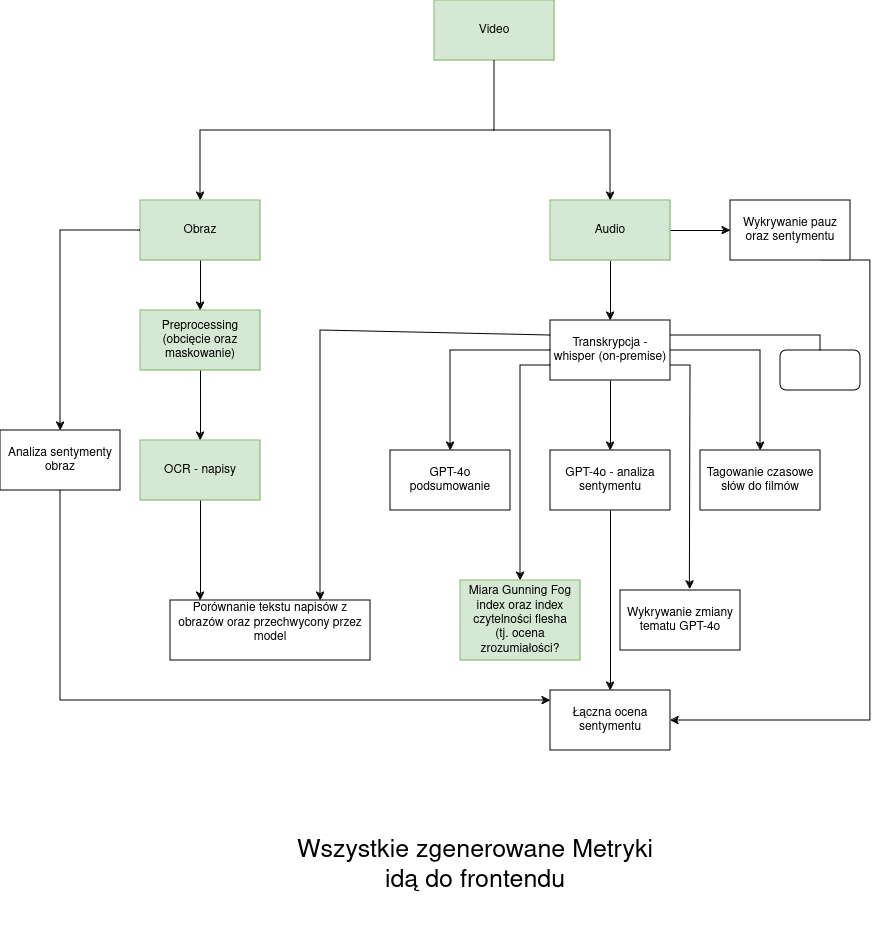

The diagram above was exported from draw.io. Its source (the exported page's mxGraphModel, read from the mxfile embedded in the PNG):
<mxGraphModel dx="2261" dy="738" grid="1" gridSize="10" guides="1" tooltips="1" connect="1" arrows="1" fold="1" page="1" pageScale="1" pageWidth="827" pageHeight="1169" math="0" shadow="0">
  <root>
    <mxCell id="0" />
    <mxCell id="1" parent="0" />
    <mxCell id="3LR-3MxfBmT63uLvBFqR-1" value="Video" style="rounded=0;whiteSpace=wrap;html=1;fillColor=#d5e8d4;strokeColor=#82b366;" parent="1" vertex="1">
      <mxGeometry x="354" y="150" width="120" height="60" as="geometry" />
    </mxCell>
    <mxCell id="3LR-3MxfBmT63uLvBFqR-2" value="" style="endArrow=classic;html=1;rounded=0;exitX=0.5;exitY=1;exitDx=0;exitDy=0;" parent="1" source="3LR-3MxfBmT63uLvBFqR-1" edge="1">
      <mxGeometry width="50" height="50" relative="1" as="geometry">
        <mxPoint x="390" y="410" as="sourcePoint" />
        <mxPoint x="530" y="350" as="targetPoint" />
        <Array as="points">
          <mxPoint x="414" y="280" />
          <mxPoint x="530" y="280" />
        </Array>
      </mxGeometry>
    </mxCell>
    <mxCell id="vs1Hur3LVskIw8-DhKeV-1" value="&lt;div&gt;Transkrypcja - whisper (on-premise)&lt;/div&gt;" style="rounded=0;whiteSpace=wrap;html=1;" vertex="1" parent="1">
      <mxGeometry x="470" y="470" width="120" height="60" as="geometry" />
    </mxCell>
    <mxCell id="vs1Hur3LVskIw8-DhKeV-2" value="" style="endArrow=classic;html=1;rounded=0;exitX=0.5;exitY=1;exitDx=0;exitDy=0;entryX=0.5;entryY=0;entryDx=0;entryDy=0;" edge="1" parent="1" source="vs1Hur3LVskIw8-DhKeV-1" target="vs1Hur3LVskIw8-DhKeV-4">
      <mxGeometry width="50" height="50" relative="1" as="geometry">
        <mxPoint x="390" y="410" as="sourcePoint" />
        <mxPoint x="530" y="480" as="targetPoint" />
      </mxGeometry>
    </mxCell>
    <mxCell id="vs1Hur3LVskIw8-DhKeV-4" value="GPT-4o - analiza sentymentu" style="rounded=0;whiteSpace=wrap;html=1;" vertex="1" parent="1">
      <mxGeometry x="470" y="600" width="120" height="60" as="geometry" />
    </mxCell>
    <mxCell id="vs1Hur3LVskIw8-DhKeV-7" style="edgeStyle=orthogonalEdgeStyle;rounded=0;orthogonalLoop=1;jettySize=auto;html=1;exitX=0.5;exitY=1;exitDx=0;exitDy=0;" edge="1" parent="1" source="vs1Hur3LVskIw8-DhKeV-6" target="vs1Hur3LVskIw8-DhKeV-1">
      <mxGeometry relative="1" as="geometry" />
    </mxCell>
    <mxCell id="vs1Hur3LVskIw8-DhKeV-6" value="Audio" style="rounded=0;whiteSpace=wrap;html=1;fillColor=#d5e8d4;strokeColor=#82b366;" vertex="1" parent="1">
      <mxGeometry x="470" y="350" width="120" height="60" as="geometry" />
    </mxCell>
    <mxCell id="vs1Hur3LVskIw8-DhKeV-8" value="" style="endArrow=classic;html=1;rounded=0;exitX=0;exitY=0.5;exitDx=0;exitDy=0;" edge="1" parent="1" source="vs1Hur3LVskIw8-DhKeV-1">
      <mxGeometry width="50" height="50" relative="1" as="geometry">
        <mxPoint x="390" y="470" as="sourcePoint" />
        <mxPoint x="370" y="600" as="targetPoint" />
        <Array as="points">
          <mxPoint x="370" y="500" />
        </Array>
      </mxGeometry>
    </mxCell>
    <mxCell id="vs1Hur3LVskIw8-DhKeV-9" value="&lt;div&gt;GPT-4o&lt;/div&gt;&lt;div&gt;podsumowanie&lt;br&gt;&lt;/div&gt;" style="rounded=0;whiteSpace=wrap;html=1;" vertex="1" parent="1">
      <mxGeometry x="310" y="600" width="120" height="60" as="geometry" />
    </mxCell>
    <mxCell id="vs1Hur3LVskIw8-DhKeV-10" value="" style="endArrow=classic;html=1;rounded=0;exitX=1;exitY=0.5;exitDx=0;exitDy=0;" edge="1" parent="1" source="vs1Hur3LVskIw8-DhKeV-1">
      <mxGeometry width="50" height="50" relative="1" as="geometry">
        <mxPoint x="390" y="470" as="sourcePoint" />
        <mxPoint x="680" y="600" as="targetPoint" />
        <Array as="points">
          <mxPoint x="680" y="500" />
        </Array>
      </mxGeometry>
    </mxCell>
    <mxCell id="vs1Hur3LVskIw8-DhKeV-11" value="Tagowanie czasowe słów do filmów" style="rounded=0;whiteSpace=wrap;html=1;" vertex="1" parent="1">
      <mxGeometry x="620" y="600" width="120" height="60" as="geometry" />
    </mxCell>
    <mxCell id="vs1Hur3LVskIw8-DhKeV-12" value="" style="endArrow=classic;html=1;rounded=0;" edge="1" parent="1">
      <mxGeometry width="50" height="50" relative="1" as="geometry">
        <mxPoint x="414" y="280" as="sourcePoint" />
        <mxPoint x="120" y="350" as="targetPoint" />
        <Array as="points">
          <mxPoint x="120" y="280" />
        </Array>
      </mxGeometry>
    </mxCell>
    <mxCell id="vs1Hur3LVskIw8-DhKeV-13" value="Obraz" style="rounded=0;whiteSpace=wrap;html=1;fillColor=#d5e8d4;strokeColor=#82b366;" vertex="1" parent="1">
      <mxGeometry x="60" y="350" width="120" height="60" as="geometry" />
    </mxCell>
    <mxCell id="vs1Hur3LVskIw8-DhKeV-14" value="" style="endArrow=classic;html=1;rounded=0;exitX=0.5;exitY=1;exitDx=0;exitDy=0;" edge="1" parent="1" source="vs1Hur3LVskIw8-DhKeV-13">
      <mxGeometry width="50" height="50" relative="1" as="geometry">
        <mxPoint x="390" y="470" as="sourcePoint" />
        <mxPoint x="120" y="460" as="targetPoint" />
      </mxGeometry>
    </mxCell>
    <mxCell id="vs1Hur3LVskIw8-DhKeV-15" value="&lt;div&gt;Preprocessing&lt;/div&gt;&lt;div&gt;(obcięcie oraz maskowanie)&lt;br&gt;&lt;/div&gt;" style="rounded=0;whiteSpace=wrap;html=1;fillColor=#d5e8d4;strokeColor=#82b366;" vertex="1" parent="1">
      <mxGeometry x="60" y="460" width="120" height="60" as="geometry" />
    </mxCell>
    <mxCell id="vs1Hur3LVskIw8-DhKeV-16" value="" style="endArrow=classic;html=1;rounded=0;exitX=0.5;exitY=1;exitDx=0;exitDy=0;" edge="1" parent="1" source="vs1Hur3LVskIw8-DhKeV-15">
      <mxGeometry width="50" height="50" relative="1" as="geometry">
        <mxPoint x="390" y="470" as="sourcePoint" />
        <mxPoint x="120" y="590" as="targetPoint" />
      </mxGeometry>
    </mxCell>
    <mxCell id="vs1Hur3LVskIw8-DhKeV-17" value="OCR - napisy" style="rounded=0;whiteSpace=wrap;html=1;fillColor=#d5e8d4;strokeColor=#82b366;" vertex="1" parent="1">
      <mxGeometry x="60" y="590" width="120" height="60" as="geometry" />
    </mxCell>
    <mxCell id="vs1Hur3LVskIw8-DhKeV-18" value="" style="endArrow=classic;html=1;rounded=0;exitX=0.5;exitY=1;exitDx=0;exitDy=0;" edge="1" parent="1" source="vs1Hur3LVskIw8-DhKeV-17">
      <mxGeometry width="50" height="50" relative="1" as="geometry">
        <mxPoint x="390" y="530" as="sourcePoint" />
        <mxPoint x="120" y="750" as="targetPoint" />
      </mxGeometry>
    </mxCell>
    <mxCell id="vs1Hur3LVskIw8-DhKeV-19" value="" style="endArrow=classic;html=1;rounded=0;exitX=0;exitY=0.25;exitDx=0;exitDy=0;" edge="1" parent="1" source="vs1Hur3LVskIw8-DhKeV-1">
      <mxGeometry width="50" height="50" relative="1" as="geometry">
        <mxPoint x="390" y="560" as="sourcePoint" />
        <mxPoint x="240" y="750" as="targetPoint" />
        <Array as="points">
          <mxPoint x="240" y="480" />
        </Array>
      </mxGeometry>
    </mxCell>
    <mxCell id="vs1Hur3LVskIw8-DhKeV-20" value="&lt;div&gt;Porównanie tekstu napisów z obrazów oraz przechwycony przez model&lt;br&gt;&lt;/div&gt;&lt;div&gt;&lt;br&gt; &lt;/div&gt;" style="rounded=0;whiteSpace=wrap;html=1;" vertex="1" parent="1">
      <mxGeometry x="90" y="750" width="200" height="60" as="geometry" />
    </mxCell>
    <mxCell id="vs1Hur3LVskIw8-DhKeV-21" value="" style="endArrow=classic;html=1;rounded=0;exitX=0;exitY=0.75;exitDx=0;exitDy=0;" edge="1" parent="1" source="vs1Hur3LVskIw8-DhKeV-1">
      <mxGeometry width="50" height="50" relative="1" as="geometry">
        <mxPoint x="360" y="560" as="sourcePoint" />
        <mxPoint x="440" y="730" as="targetPoint" />
        <Array as="points">
          <mxPoint x="440" y="515" />
        </Array>
      </mxGeometry>
    </mxCell>
    <mxCell id="vs1Hur3LVskIw8-DhKeV-22" value="&lt;div&gt;Miara Gunning Fog index oraz index czytelności flesha&lt;/div&gt;&lt;div&gt;(tj.&amp;nbsp;&lt;span style=&quot;background-color: initial;&quot;&gt;ocena zrozumiałości?&lt;/span&gt;&lt;/div&gt;" style="rounded=0;whiteSpace=wrap;html=1;fillColor=#d5e8d4;strokeColor=#82b366;" vertex="1" parent="1">
      <mxGeometry x="380" y="730" width="120" height="80" as="geometry" />
    </mxCell>
    <mxCell id="vs1Hur3LVskIw8-DhKeV-23" value="" style="endArrow=classic;html=1;rounded=0;exitX=1;exitY=0.75;exitDx=0;exitDy=0;entryX=0.578;entryY=-0.02;entryDx=0;entryDy=0;entryPerimeter=0;" edge="1" parent="1" source="vs1Hur3LVskIw8-DhKeV-1" target="vs1Hur3LVskIw8-DhKeV-24">
      <mxGeometry width="50" height="50" relative="1" as="geometry">
        <mxPoint x="360" y="560" as="sourcePoint" />
        <mxPoint x="600" y="740" as="targetPoint" />
        <Array as="points">
          <mxPoint x="610" y="515" />
        </Array>
      </mxGeometry>
    </mxCell>
    <mxCell id="vs1Hur3LVskIw8-DhKeV-24" value="Wykrywanie zmiany tematu GPT-4o" style="rounded=0;whiteSpace=wrap;html=1;" vertex="1" parent="1">
      <mxGeometry x="540" y="740" width="120" height="60" as="geometry" />
    </mxCell>
    <mxCell id="vs1Hur3LVskIw8-DhKeV-25" value="" style="endArrow=classic;html=1;rounded=0;exitX=0;exitY=0.5;exitDx=0;exitDy=0;" edge="1" parent="1" source="vs1Hur3LVskIw8-DhKeV-13">
      <mxGeometry width="50" height="50" relative="1" as="geometry">
        <mxPoint x="360" y="620" as="sourcePoint" />
        <mxPoint x="-20" y="580" as="targetPoint" />
        <Array as="points">
          <mxPoint x="-20" y="380" />
        </Array>
      </mxGeometry>
    </mxCell>
    <mxCell id="vs1Hur3LVskIw8-DhKeV-26" value="Analiza sentymenty obraz" style="rounded=0;whiteSpace=wrap;html=1;" vertex="1" parent="1">
      <mxGeometry x="-80" y="580" width="120" height="60" as="geometry" />
    </mxCell>
    <mxCell id="vs1Hur3LVskIw8-DhKeV-27" value="" style="endArrow=classic;html=1;rounded=0;exitX=1;exitY=0.5;exitDx=0;exitDy=0;" edge="1" parent="1" source="vs1Hur3LVskIw8-DhKeV-6">
      <mxGeometry width="50" height="50" relative="1" as="geometry">
        <mxPoint x="360" y="620" as="sourcePoint" />
        <mxPoint x="650" y="380" as="targetPoint" />
      </mxGeometry>
    </mxCell>
    <mxCell id="vs1Hur3LVskIw8-DhKeV-32" style="edgeStyle=orthogonalEdgeStyle;rounded=0;orthogonalLoop=1;jettySize=auto;html=1;exitX=0.75;exitY=1;exitDx=0;exitDy=0;entryX=1;entryY=0.5;entryDx=0;entryDy=0;" edge="1" parent="1" source="vs1Hur3LVskIw8-DhKeV-28" target="vs1Hur3LVskIw8-DhKeV-33">
      <mxGeometry relative="1" as="geometry">
        <mxPoint x="570" y="840" as="targetPoint" />
        <Array as="points">
          <mxPoint x="790" y="410" />
          <mxPoint x="790" y="870" />
        </Array>
      </mxGeometry>
    </mxCell>
    <mxCell id="vs1Hur3LVskIw8-DhKeV-28" value="Wykrywanie pauz oraz sentymentu" style="rounded=0;whiteSpace=wrap;html=1;" vertex="1" parent="1">
      <mxGeometry x="650" y="350" width="120" height="60" as="geometry" />
    </mxCell>
    <mxCell id="vs1Hur3LVskIw8-DhKeV-29" value="" style="endArrow=classic;html=1;rounded=0;exitX=0.5;exitY=1;exitDx=0;exitDy=0;" edge="1" parent="1" source="vs1Hur3LVskIw8-DhKeV-26">
      <mxGeometry width="50" height="50" relative="1" as="geometry">
        <mxPoint x="360" y="620" as="sourcePoint" />
        <mxPoint x="470" y="850" as="targetPoint" />
        <Array as="points">
          <mxPoint x="-20" y="850" />
        </Array>
      </mxGeometry>
    </mxCell>
    <mxCell id="vs1Hur3LVskIw8-DhKeV-30" value="" style="endArrow=classic;html=1;rounded=0;exitX=0.5;exitY=1;exitDx=0;exitDy=0;" edge="1" parent="1" source="vs1Hur3LVskIw8-DhKeV-4">
      <mxGeometry width="50" height="50" relative="1" as="geometry">
        <mxPoint x="360" y="650" as="sourcePoint" />
        <mxPoint x="530" y="840" as="targetPoint" />
      </mxGeometry>
    </mxCell>
    <mxCell id="vs1Hur3LVskIw8-DhKeV-33" value="Łączna ocena sentymentu" style="rounded=0;whiteSpace=wrap;html=1;" vertex="1" parent="1">
      <mxGeometry x="470" y="840" width="120" height="60" as="geometry" />
    </mxCell>
    <mxCell id="vs1Hur3LVskIw8-DhKeV-34" value="&lt;div style=&quot;font-size: 13px;&quot;&gt;&lt;font style=&quot;font-size: 25px;&quot;&gt;Wszystkie zgenerowane Metryki idą do frontendu&lt;/font&gt;&lt;/div&gt;" style="text;html=1;align=center;verticalAlign=middle;whiteSpace=wrap;rounded=0;" vertex="1" parent="1">
      <mxGeometry x="200" y="950" width="390" height="130" as="geometry" />
    </mxCell>
    <mxCell id="vs1Hur3LVskIw8-DhKeV-35" value="" style="endArrow=classic;html=1;rounded=0;exitX=1;exitY=0.25;exitDx=0;exitDy=0;" edge="1" parent="1" source="vs1Hur3LVskIw8-DhKeV-1">
      <mxGeometry width="50" height="50" relative="1" as="geometry">
        <mxPoint x="360" y="600" as="sourcePoint" />
        <mxPoint x="740" y="510" as="targetPoint" />
        <Array as="points">
          <mxPoint x="740" y="485" />
        </Array>
      </mxGeometry>
    </mxCell>
    <mxCell id="vs1Hur3LVskIw8-DhKeV-36" value="" style="rounded=1;whiteSpace=wrap;html=1;" vertex="1" parent="1">
      <mxGeometry x="700" y="500" width="80" height="40" as="geometry" />
    </mxCell>
  </root>
</mxGraphModel>